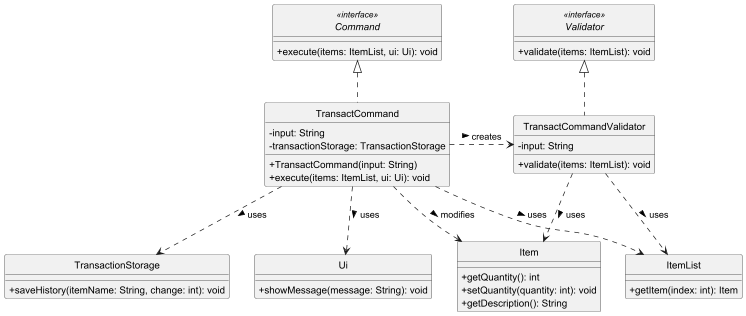

The diagram above was rendered by PlantUML. Its source (embedded in the PNG):
@startuml

skinparam monochrome true
skinparam shadowing false
skinparam classAttributeIconSize 0
hide circle

interface Command <<interface>> {
    + execute(items: ItemList, ui: Ui): void
}

class TransactCommand {
    - input: String
    - transactionStorage: TransactionStorage
    + TransactCommand(input: String)
    + execute(items: ItemList, ui: Ui): void
}

class ItemList {
    + getItem(index: int): Item
}

class Item {
    + getQuantity(): int
    + setQuantity(quantity: int): void
    + getDescription(): String
}

class TransactCommandValidator {
    - input: String
    + validate(items: ItemList): void
}

interface Validator <<interface>> {
    + validate(items: ItemList): void
}

class TransactionStorage {
    + saveHistory(itemName: String, change: int): void
}

class Ui {
    + showMessage(message: String): void
}

Command <|.. TransactCommand

TransactCommand .right.> TransactCommandValidator : creates >
TransactCommandValidator .up.|> Validator
TransactCommandValidator ..> ItemList : uses >
TransactCommandValidator ..> Item : uses >
TransactCommand .> Item : modifies >
TransactCommand ..> ItemList : uses >
TransactCommand ..> TransactionStorage : uses >
TransactCommand ..> Ui : uses >

@enduml